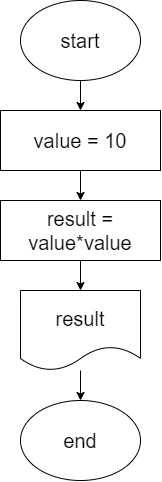

The diagram above was exported from draw.io. Its source (the exported page's mxGraphModel, read from the mxfile embedded in the PNG):
<mxGraphModel dx="277" dy="627" grid="1" gridSize="10" guides="1" tooltips="1" connect="1" arrows="1" fold="1" page="1" pageScale="1" pageWidth="827" pageHeight="1169" math="0" shadow="0">
  <root>
    <mxCell id="0" />
    <mxCell id="1" parent="0" />
    <mxCell id="4" style="edgeStyle=none;html=1;entryX=0.5;entryY=0;entryDx=0;entryDy=0;fontSize=20;" edge="1" parent="1" source="2" target="3">
      <mxGeometry relative="1" as="geometry" />
    </mxCell>
    <mxCell id="2" value="&lt;font style=&quot;font-size: 20px&quot;&gt;start&lt;/font&gt;" style="ellipse;whiteSpace=wrap;html=1;" vertex="1" parent="1">
      <mxGeometry x="30" y="10" width="120" height="80" as="geometry" />
    </mxCell>
    <mxCell id="6" style="edgeStyle=none;html=1;fontSize=20;" edge="1" parent="1" source="3" target="5">
      <mxGeometry relative="1" as="geometry" />
    </mxCell>
    <mxCell id="3" value="value = 10" style="rounded=0;whiteSpace=wrap;html=1;fontSize=20;" vertex="1" parent="1">
      <mxGeometry x="10" y="120" width="160" height="60" as="geometry" />
    </mxCell>
    <mxCell id="8" style="edgeStyle=none;html=1;entryX=0.5;entryY=0;entryDx=0;entryDy=0;fontSize=20;" edge="1" parent="1" source="5" target="7">
      <mxGeometry relative="1" as="geometry" />
    </mxCell>
    <mxCell id="5" value="result = value*value" style="rounded=0;whiteSpace=wrap;html=1;fontSize=20;" vertex="1" parent="1">
      <mxGeometry x="10" y="210" width="160" height="60" as="geometry" />
    </mxCell>
    <mxCell id="10" style="edgeStyle=none;html=1;fontSize=20;" edge="1" parent="1" source="7" target="9">
      <mxGeometry relative="1" as="geometry" />
    </mxCell>
    <mxCell id="7" value="result" style="shape=document;whiteSpace=wrap;html=1;boundedLbl=1;fontSize=20;" vertex="1" parent="1">
      <mxGeometry x="30" y="300" width="120" height="80" as="geometry" />
    </mxCell>
    <mxCell id="9" value="end" style="ellipse;whiteSpace=wrap;html=1;fontSize=20;" vertex="1" parent="1">
      <mxGeometry x="30" y="410" width="120" height="80" as="geometry" />
    </mxCell>
  </root>
</mxGraphModel>